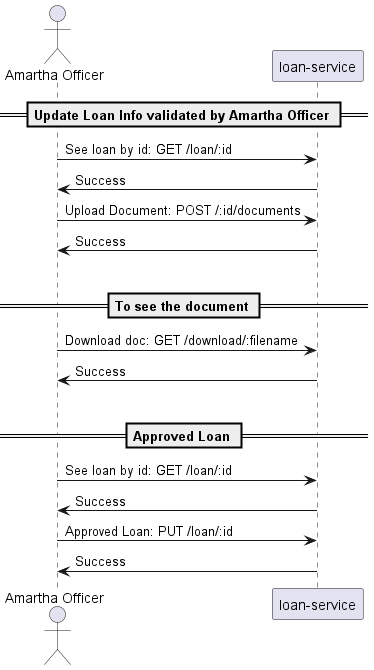

The diagram above was rendered by PlantUML. Its source (embedded in the PNG):
@startuml

Actor "Amartha Officer" as Amartha

== Update Loan Info validated by Amartha Officer ==
"Amartha" -> "loan-service": See loan by id: GET /loan/:id
"loan-service" -> "Amartha" : Success
"Amartha" -> "loan-service": Upload Document: POST /:id/documents
"loan-service" -> "Amartha" : Success
|||

== To see the document ==
"Amartha" -> "loan-service": Download doc: GET /download/:filename
"loan-service" -> "Amartha" : Success
|||

== Approved Loan ==
"Amartha" -> "loan-service": See loan by id: GET /loan/:id
"loan-service" -> "Amartha" : Success
"Amartha" -> "loan-service": Approved Loan: PUT /loan/:id
"loan-service" -> "Amartha" : Success

@enduml